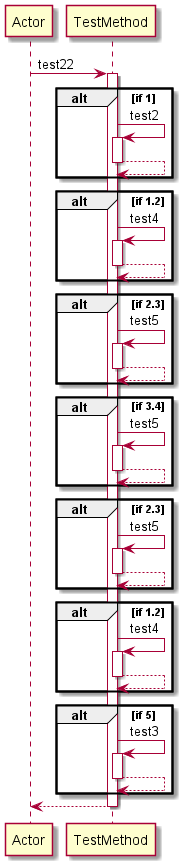

The diagram above was rendered by PlantUML. Its source (embedded in the PNG):
@startuml 
participant Actor 
Actor -> TestMethod: test22
activate TestMethod
alt if 1
TestMethod -> TestMethod: test2
activate TestMethod
TestMethod-->TestMethod
deactivate TestMethod
end 
alt if 1.2
TestMethod -> TestMethod: test4
activate TestMethod
TestMethod-->TestMethod
deactivate TestMethod
end 
alt if 2.3
TestMethod -> TestMethod: test5
activate TestMethod
TestMethod-->TestMethod
deactivate TestMethod
end 
alt if 3.4
TestMethod -> TestMethod: test5
activate TestMethod
TestMethod-->TestMethod
deactivate TestMethod
end 
alt if 2.3
TestMethod -> TestMethod: test5
activate TestMethod
TestMethod-->TestMethod
deactivate TestMethod
end 
alt if 1.2
TestMethod -> TestMethod: test4
activate TestMethod
TestMethod-->TestMethod
deactivate TestMethod
end 
alt if 5
TestMethod -> TestMethod: test3
activate TestMethod
TestMethod-->TestMethod
deactivate TestMethod
end 
return 
@enduml